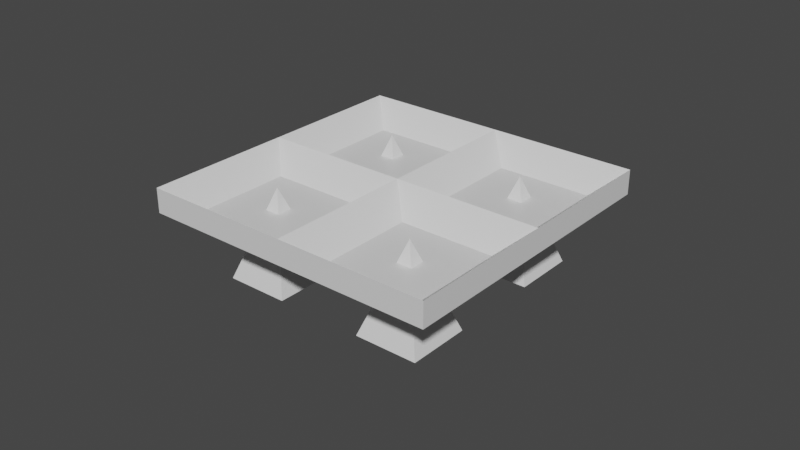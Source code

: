 # Source: spiketrap.blend  (saved by Blender 3.0.42; exported with 4.5.12 LTS)
import bpy
from mathutils import Matrix  # noqa: F401  (used for matrix-valued properties, if any)

bpy.ops.wm.read_factory_settings(use_empty=True)
scene = bpy.context.scene
scene.name = 'Scene'

# ---- collections
col_collection = bpy.data.collections.new('Collection'); scene.collection.children.link(col_collection)

# ---- materials (node trees are filled in below, after node groups)
mat_material = bpy.data.materials.new('Material')
mat_material.alpha_threshold = 0.0
mat_material.use_transparent_shadow = False
mat_material.line_color = (0.0, 0.0, 0.0, 1.0)

# ---- material node trees
mat_material.use_nodes = True; mat_material.node_tree.nodes.clear()
_N = mat_material.node_tree.nodes; _L = mat_material.node_tree.links
n0 = _N.new('ShaderNodeOutputMaterial'); n0.name = 'Material Output'; n0.location = (300, 300)
n1 = _N.new('ShaderNodeBsdfPrincipled'); n1.name = 'Principled BSDF'; n1.location = (10, 300)
n1.distribution = 'GGX'
n1.subsurface_method = 'RANDOM_WALK_SKIN'
n1.inputs[2].default_value = 0.4
n1.inputs[3].default_value = 1.45
n1.inputs[27].default_value = (0.0, 0.0, 0.0, 1.0)
n1.inputs[28].default_value = 1.0
_L.new(n1.outputs[0], n0.inputs[0])
n0.is_active_output = True

# ---- world
world_world = bpy.data.worlds.new('World'); scene.world = world_world
world_world.use_nodes = True; world_world.node_tree.nodes.clear()
_N = world_world.node_tree.nodes; _L = world_world.node_tree.links
n0 = _N.new('ShaderNodeOutputWorld'); n0.name = 'World Output'; n0.location = (300, 300)
n1 = _N.new('ShaderNodeBackground'); n1.name = 'Background'; n1.location = (10, 300)
n1.inputs[0].default_value = (0.05088, 0.05088, 0.05088, 1.0)
_L.new(n1.outputs[0], n0.inputs[0])
n0.is_active_output = True
world_world.color = (0.05088, 0.05088, 0.05088)
world_world.use_sun_shadow = False
world_world.sun_shadow_jitter_overblur = 0.0

# ---- meshes
me_cube = bpy.data.meshes.new('Cube')
me_cube.from_pydata([(1.0, 1.0, 0.08205), (1.0, 1.0, -0.08205), (1.0, -1.0, 0.08205), (1.0, -1.0, -0.08205), (-1.0, 1.0, 0.08205), (-1.0, 1.0, -0.08205), (-1.0, -1.0, 0.08205), (-1.0, -1.0, -0.08205), (1.0, -1.0, 0.08205), (-1.0, -1.0, 0.08205), (1.0, 1.0, 0.08205), (-1.0, 1.0, 0.08205), (0.0, -1.0, 0.08205), (1.0, 0.0, 0.08205), (-1.0, 0.0, 0.08205), (0.0, 1.0, 0.08205), (-0.5, 1.0, 0.08205), (0.0, -1.0, 0.08205), (0.0, 1.0, 0.08205), (1.0, 0.0, 0.08205), (-1.0, 0.0, 0.08205), (0.0, 0.0, 0.08205), (-0.2034, -0.1961, -0.1036), (-0.7955, -0.1961, -0.1036), (-0.7955, -0.7883, -0.1036), (-0.2034, -0.7883, -0.1036), (0.7966, -0.1961, -0.1036), (0.2045, -0.1961, -0.1036), (0.2045, -0.7883, -0.1036), (0.7966, -0.7883, -0.1036), (0.7966, 0.8039, -0.1036), (0.2045, 0.8039, -0.1036), (0.2045, 0.2117, -0.1036), (0.7966, 0.2117, -0.1036), (-0.2034, 0.8039, -0.1036), (-0.7955, 0.8039, -0.1036), (-0.7955, 0.2117, -0.1036), (-0.2034, 0.2117, -0.1036)], [], [(22, 23, 24, 25), (3, 8, 12, 9, 7), (7, 9, 14, 11, 5), (5, 1, 3, 7), (1, 10, 13, 8, 3), (5, 11, 16, 15, 10, 1), (2, 17, 6, 9, 12, 8), (0, 19, 2, 8, 13, 10), (6, 20, 4, 11, 14, 9), (4, 18, 0, 10, 15, 16, 11), (26, 27, 28, 29), (30, 31, 32, 33), (34, 35, 36, 37), (21, 20, 23, 22), (20, 6, 24, 23), (6, 17, 25, 24), (17, 21, 22, 25), (19, 21, 27, 26), (21, 17, 28, 27), (17, 2, 29, 28), (2, 19, 26, 29), (0, 18, 31, 30), (18, 21, 32, 31), (21, 19, 33, 32), (19, 0, 30, 33), (18, 4, 35, 34), (4, 20, 36, 35), (20, 21, 37, 36), (21, 18, 34, 37)])
_uv = me_cube.uv_layers.new(name='UVMap')
_uv.uv.foreach_set('vector', [0.684, 0.6498, 0.826, 0.6498, 0.826, 0.7238, 0.684, 0.7238, 0.375, 0.75, 0.3955, 0.75, 0.3955, 0.875, 0.3955, 1.0, 0.375, 1.0, 0.375, 0.0, 0.3955, 0.0, 0.3955, 0.125, 0.3955, 0.25, 0.375, 0.25, 0.125, 0.5, 0.375, 0.5, 0.375, 0.75, 0.125, 0.75, 0.375, 0.5, 0.3955, 0.5, 0.3955, 0.625, 0.3955, 0.75, 0.375, 0.75, 0.375, 0.25, 0.3955, 0.25, 0.3955, 0.3125, 0.3955, 0.375, 0.3955, 0.5, 0.375, 0.5, 0.3955, 0.75, 0.3955, 0.875, 0.3955, 1.0, 0.3955, 1.0, 0.3955, 0.875, 0.3955, 0.75, 0.3955, 0.5, 0.3955, 0.625, 0.3955, 0.75, 0.3955, 0.75, 0.3955, 0.625, 0.3955, 0.5, 0.3955, 0.0, 0.3955, 0.125, 0.3955, 0.25, 0.3955, 0.25, 0.3955, 0.125, 0.3955, 0.0, 0.3955, 0.25, 0.3955, 0.375, 0.3955, 0.5, 0.3955, 0.5, 0.3955, 0.375, 0.3955, 0.3125, 0.3955, 0.25, 0.4443, 0.6498, 0.5863, 0.6498, 0.5863, 0.7238, 0.4443, 0.7238, 0.4443, 0.5248, 0.5863, 0.5248, 0.5863, 0.5988, 0.4443, 0.5988, 0.684, 0.5248, 0.826, 0.5248, 0.826, 0.5988, 0.684, 0.5988, 0.6353, 0.625, 0.875, 0.625, 0.826, 0.6498, 0.684, 0.6498, 0.875, 0.625, 0.875, 0.75, 0.826, 0.7238, 0.826, 0.6498, 0.875, 0.75, 0.6353, 0.75, 0.684, 0.7238, 0.826, 0.7238, 0.6353, 0.75, 0.6353, 0.625, 0.684, 0.6498, 0.684, 0.7238, 0.3955, 0.625, 0.6353, 0.625, 0.5863, 0.6498, 0.4443, 0.6498, 0.6353, 0.625, 0.6353, 0.75, 0.5863, 0.7238, 0.5863, 0.6498, 0.6353, 0.75, 0.3955, 0.75, 0.4443, 0.7238, 0.5863, 0.7238, 0.3955, 0.75, 0.3955, 0.625, 0.4443, 0.6498, 0.4443, 0.7238, 0.3955, 0.5, 0.6353, 0.5, 0.5863, 0.5248, 0.4443, 0.5248, 0.6353, 0.5, 0.6353, 0.625, 0.5863, 0.5988, 0.5863, 0.5248, 0.6353, 0.625, 0.3955, 0.625, 0.4443, 0.5988, 0.5863, 0.5988, 0.3955, 0.625, 0.3955, 0.5, 0.4443, 0.5248, 0.4443, 0.5988, 0.6353, 0.5, 0.875, 0.5, 0.826, 0.5248, 0.684, 0.5248, 0.875, 0.5, 0.875, 0.625, 0.826, 0.5988, 0.826, 0.5248, 0.875, 0.625, 0.6353, 0.625, 0.684, 0.5988, 0.826, 0.5988, 0.6353, 0.625, 0.6353, 0.5, 0.684, 0.5248, 0.684, 0.5988])
me_cube.materials.append(mat_material)
me_cube.use_remesh_preserve_volume = False
me_cube.use_remesh_preserve_attributes = False
me_cube.use_mirror_vertex_groups = False
me_cube.update()
me_cone_004 = bpy.data.meshes.new('Cone.004')
me_cone_004.from_pydata([(0.0, 1.0, -1.0), (1.0, -4.371e-08, -1.0), (-8.742e-08, -1.0, -1.0), (-1.0, 1.192e-08, -1.0), (0.0, 0.0, 1.0), (2.471, 3.48, -1.0), (3.471, 2.48, -1.0), (2.471, 1.48, -1.0), (1.471, 2.48, -1.0), (2.471, 2.48, 1.0), (0.09169, 5.859, -1.0), (1.092, 4.859, -1.0), (0.09169, 3.859, -1.0), (-0.9083, 4.859, -1.0), (0.09169, 4.859, 1.0), (-2.384, 3.384, -1.0), (-1.384, 2.384, -1.0), (-2.384, 1.384, -1.0), (-3.384, 2.384, -1.0), (-2.384, 2.384, 1.0)], [], [(0, 4, 1), (1, 4, 2), (0, 1, 2, 3), (2, 4, 3), (3, 4, 0), (5, 9, 6), (6, 9, 7), (5, 6, 7, 8), (7, 9, 8), (8, 9, 5), (10, 14, 11), (11, 14, 12), (10, 11, 12, 13), (12, 14, 13), (13, 14, 10), (15, 19, 16), (16, 19, 17), (15, 16, 17, 18), (17, 19, 18), (18, 19, 15)])
_uv = me_cone_004.uv_layers.new(name='UVMap')
_uv.uv.foreach_set('vector', [0.25, 0.49, 0.25, 0.25, 0.49, 0.25, 0.49, 0.25, 0.25, 0.25, 0.25, 0.01, 0.75, 0.49, 0.99, 0.25, 0.75, 0.01, 0.51, 0.25, 0.25, 0.01, 0.25, 0.25, 0.01, 0.25, 0.01, 0.25, 0.25, 0.25, 0.25, 0.49, 0.25, 0.49, 0.25, 0.25, 0.49, 0.25, 0.49, 0.25, 0.25, 0.25, 0.25, 0.01, 0.75, 0.49, 0.99, 0.25, 0.75, 0.01, 0.51, 0.25, 0.25, 0.01, 0.25, 0.25, 0.01, 0.25, 0.01, 0.25, 0.25, 0.25, 0.25, 0.49, 0.25, 0.49, 0.25, 0.25, 0.49, 0.25, 0.49, 0.25, 0.25, 0.25, 0.25, 0.01, 0.75, 0.49, 0.99, 0.25, 0.75, 0.01, 0.51, 0.25, 0.25, 0.01, 0.25, 0.25, 0.01, 0.25, 0.01, 0.25, 0.25, 0.25, 0.25, 0.49, 0.25, 0.49, 0.25, 0.25, 0.49, 0.25, 0.49, 0.25, 0.25, 0.25, 0.25, 0.01, 0.75, 0.49, 0.99, 0.25, 0.75, 0.01, 0.51, 0.25, 0.25, 0.01, 0.25, 0.25, 0.01, 0.25, 0.01, 0.25, 0.25, 0.25, 0.25, 0.49])
me_cone_004.use_remesh_fix_poles = True
me_cone_004.use_remesh_preserve_attributes = False
me_cone_004.update()

# ---- objects
ob_cube = bpy.data.objects.new('Cube', me_cube)
ob_cone_003 = bpy.data.objects.new('Cone.003', me_cone_004)

# ---- transforms, parenting, visibility, modifiers, constraints
ob_cube.location = (0.0, 0.0, 0.0)
ob_cube.lock_rotations_4d = False
ob_cube.empty_display_type = 'ARROWS'
ob_cube.lineart.crease_threshold = 0.0
ob_cone_003.location = (0.5178, -0.5151, -0.2377)
ob_cone_003.rotation_euler = (0.0, 0.0, 0.7854)
ob_cone_003.scale = (0.3, 0.3, 0.3)

# ---- collection membership
col_collection.objects.link(ob_cube)
col_collection.objects.link(ob_cone_003)

# ---- scene / render settings (as saved in the file)
scene.frame_start = 1; scene.frame_end = 250; scene.frame_set(1)
scene.render.engine = 'BLENDER_EEVEE_NEXT'
scene.cycles.sampling_pattern = 'TABULATED_SOBOL'
scene.cycles.use_light_tree = False
scene.view_settings.view_transform = 'Filmic'
bpy.context.view_layer.update()

# ---- added for rendering (the .blend has no active camera and no usable light): camera, sun
cam_auto = bpy.data.cameras.new('AutoCamera')
cam_auto.lens = 50.0
cam_auto.sensor_width = 36.0
cam_auto.clip_end = 1000.0
ob_auto_camera = bpy.data.objects.new('AutoCamera', cam_auto)
scene.collection.objects.link(ob_auto_camera)
ob_auto_camera.location = (3.86088, -4.60955, 2.8515)
ob_auto_camera.rotation_euler = (1.09748, -7.21219e-08, 0.694738)
scene.camera = ob_auto_camera
light_auto_sun = bpy.data.lights.new('AutoSun', 'SUN')
light_auto_sun.energy = 3.0
light_auto_sun.angle = 0.0523599
ob_auto_sun = bpy.data.objects.new('AutoSun', light_auto_sun)
scene.collection.objects.link(ob_auto_sun)
ob_auto_sun.rotation_euler = (0.872665, 0.174533, 0.523599)
bpy.context.view_layer.update()
